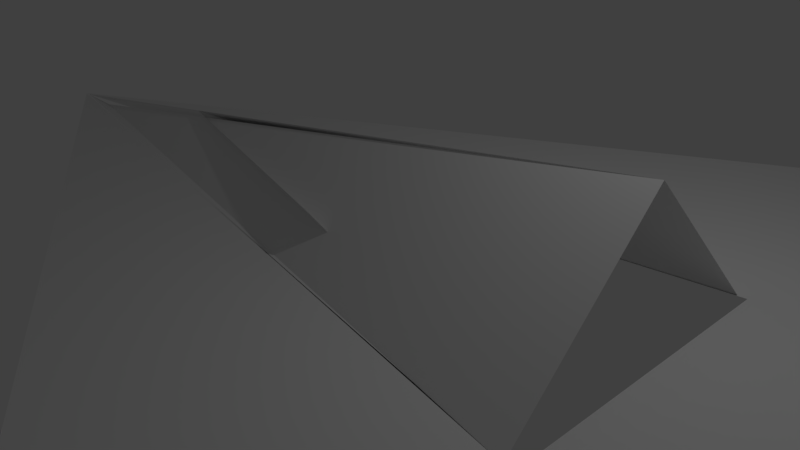 # Source: paperplane6.blend  (saved by Blender 2.79.0; exported with 4.5.12 LTS)
import bpy
from mathutils import Matrix  # noqa: F401  (used for matrix-valued properties, if any)

bpy.ops.wm.read_factory_settings(use_empty=True)
scene = bpy.context.scene
scene.name = 'Scene'

# ---- collections
col_collection_1 = bpy.data.collections.new('Collection 1'); scene.collection.children.link(col_collection_1)

# ---- world
world_world = bpy.data.worlds.new('World'); scene.world = world_world
world_world.color = (0.05088, 0.05088, 0.05088)
world_world.use_sun_shadow = False
world_world.sun_shadow_jitter_overblur = 0.0
world_world.cycles.sampling_method = 'MANUAL'

# ---- cameras
cam_camera = bpy.data.cameras.new('Camera')
cam_camera.clip_end = 100.0
cam_camera.lens = 35.0
cam_camera.sensor_width = 32.0
cam_camera.sensor_height = 18.0
cam_camera.ortho_scale = 7.314
cam_camera.dof.focus_distance = 0.0
cam_camera.dof.aperture_fstop = 128.0

# ---- lights
light_lamp = bpy.data.lights.new('Lamp', 'POINT')
light_lamp.transmission_factor = 0.0
light_lamp.cutoff_distance = 30.0
light_lamp.energy = 100.0
light_lamp.shadow_buffer_clip_start = 1.001
light_lamp.shadow_soft_size = 0.1
light_lamp.shadow_maximum_resolution = 0.006
light_lamp.use_absolute_resolution = True

# ---- meshes
me_plane_005 = bpy.data.meshes.new('Plane.005')
me_plane_005.from_pydata([(1.0, -1.0, 0.1284), (6.658e-08, -0.7, 0.1284), (2.0, 3.576e-07, 0.1284), (3.598e-08, 1.192e-07, 0.1284), (6.658e-08, -0.7, 0.1284), (-1.0, -1.0, 0.1284), (3.598e-08, 1.192e-07, 0.1284), (-2.0, 1.192e-07, 0.1284), (6.658e-08, -0.7, 0.1284), (-0.5, -0.7, -0.7377), (4.91e-08, -0.3, 0.1284), (-0.5, -0.3, -0.7377), (6.658e-08, -0.7, 0.1284), (0.5, -0.7, -0.7377), (4.91e-08, -0.3, 0.1284), (0.5, -0.3, -0.7377), (2.0, 3.576e-07, 0.1284), (-2.0, 1.192e-07, 0.1284), (1.0, 1.0, 0.1284), (-1.0, 1.0, 0.1284), (2.144e-08, 1.06, 1.128), (1.0, 1.06, 0.1284), (-2.682e-07, 6.96, 0.1284), (-2.682e-07, 6.96, 0.1284), (-1.0, 1.0, 0.1284), (-3.0, -1.0, 0.1284), (-2.7e-07, 7.0, 0.1284), (-4.0, 1.192e-07, 0.1284), (3.0, -1.0, 0.1284), (1.0, 1.0, 0.1284), (4.0, 3.576e-07, 0.1284), (-2.7e-07, 7.0, 0.1284), (2.144e-08, 1.06, 1.128), (-1.0, 1.06, 0.1284), (-1.753e-07, 6.56, 0.1284), (-2.682e-07, 6.96, 0.1284), (-0.5, 3.0, 0.4584), (2.156e-08, 2.0, -0.5416), (-1.97e-07, 5.0, 0.4584), (2.156e-08, 2.0, -0.5416), (0.5, 3.0, 0.4584), (2.156e-08, 2.0, -0.5416), (-1.97e-07, 5.0, 0.4584), (2.156e-08, 2.0, -0.5416)], [], [(0, 1, 3, 2), (4, 5, 7, 6), (8, 9, 11, 10), (12, 13, 15, 14), (16, 17, 19, 18), (20, 21, 23, 22), (24, 25, 27, 26), (28, 29, 31, 30), (32, 33, 35, 34), (36, 37, 39, 38), (40, 41, 43, 42)])
me_plane_005.use_remesh_preserve_volume = False
me_plane_005.use_remesh_preserve_attributes = False
me_plane_005.use_mirror_vertex_groups = False
me_plane_005.update()

# ---- objects
ob_plane_005 = bpy.data.objects.new('Plane.005', me_plane_005)
ob_lamp = bpy.data.objects.new('Lamp', light_lamp)
ob_camera = bpy.data.objects.new('Camera', cam_camera)

# ---- transforms, parenting, visibility, modifiers, constraints
ob_plane_005.location = (6.06, 0.04, 0.0)
ob_plane_005.rotation_euler = (0.0, 0.0, 1.571)
ob_plane_005.scale = (2.009, 2.009, 2.009)
ob_plane_005.lineart.crease_threshold = 0.0
ob_lamp.location = (4.076, 1.005, 5.904)
ob_lamp.rotation_euler = (0.6503, 0.05522, 1.866)
ob_lamp.lock_rotations_4d = False
ob_lamp.empty_display_type = 'ARROWS'
ob_lamp.color = (0.0, 0.0, 0.0, 0.0)
ob_lamp.lineart.crease_threshold = 0.0
ob_camera.location = (7.481, -6.508, 5.344)
ob_camera.rotation_euler = (1.109, 0.0, 0.8149)
ob_camera.lock_rotations_4d = False
ob_camera.empty_display_type = 'ARROWS'
ob_camera.color = (0.0, 0.0, 0.0, 0.0)
ob_camera.display_type = 'WIRE'
ob_camera.lineart.crease_threshold = 0.0

# ---- collection membership
col_collection_1.objects.link(ob_plane_005)
col_collection_1.objects.link(ob_lamp)
col_collection_1.objects.link(ob_camera)

# ---- scene / render settings (as saved in the file)
scene.camera = ob_camera
scene.frame_start = 1; scene.frame_end = 250; scene.frame_set(1)
scene.render.engine = 'BLENDER_EEVEE_NEXT'
scene.render.resolution_percentage = 50
scene.render.dither_intensity = 0.0
scene.cycles.use_denoising = False
scene.cycles.samples = 128
scene.cycles.sampling_pattern = 'TABULATED_SOBOL'
scene.cycles.use_adaptive_sampling = False
scene.cycles.use_light_tree = False
scene.cycles.blur_glossy = 0.0
scene.cycles.sample_clamp_indirect = 0.0
scene.view_settings.view_transform = 'Standard'
bpy.context.view_layer.update()
